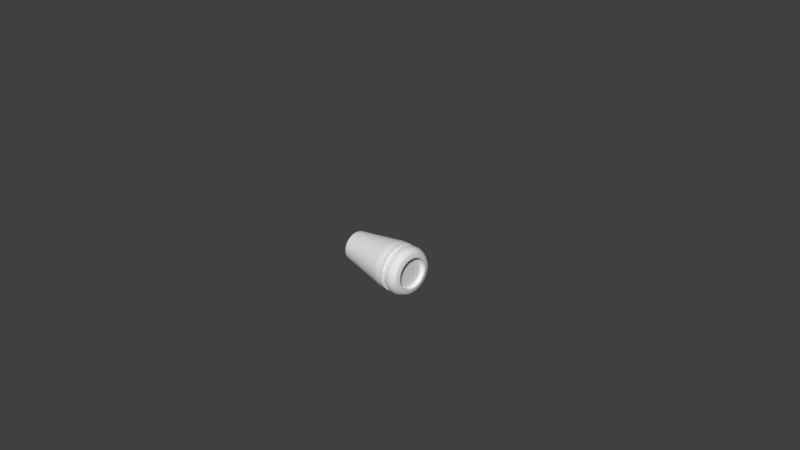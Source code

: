 # Source: Blaster.blend  (saved by Blender 2.79.0; exported with 4.5.12 LTS)
import bpy
from mathutils import Matrix  # noqa: F401  (used for matrix-valued properties, if any)

bpy.ops.wm.read_factory_settings(use_empty=True)
scene = bpy.context.scene
scene.name = 'Scene'

# ---- collections
col_collection_1 = bpy.data.collections.new('Collection 1'); scene.collection.children.link(col_collection_1)

# ---- materials (node trees are filled in below, after node groups)
mat_blaster_base = bpy.data.materials.new('Blaster Base')
mat_blaster_base.alpha_threshold = 0.0
mat_blaster_base.roughness = 0.5
mat_blaster_light = bpy.data.materials.new('Blaster Light')
mat_blaster_light.alpha_threshold = 0.0
mat_blaster_light.roughness = 0.5

# ---- material node trees
mat_blaster_base.use_nodes = True; mat_blaster_base.node_tree.nodes.clear()
_N = mat_blaster_base.node_tree.nodes; _L = mat_blaster_base.node_tree.links
n0 = _N.new('ShaderNodeOutputMaterial'); n0.name = 'Material Output'; n0.location = (300, 300)
n1 = _N.new('ShaderNodeBsdfDiffuse'); n1.name = 'Diffuse BSDF'; n1.location = (10, 300)
_L.new(n1.outputs[0], n0.inputs[0])
n0.is_active_output = True
mat_blaster_light.use_nodes = True; mat_blaster_light.node_tree.nodes.clear()
_N = mat_blaster_light.node_tree.nodes; _L = mat_blaster_light.node_tree.links
n0 = _N.new('ShaderNodeOutputMaterial'); n0.name = 'Material Output'; n0.location = (300, 300)
n1 = _N.new('ShaderNodeBsdfDiffuse'); n1.name = 'Diffuse BSDF'; n1.location = (10, 300)
_L.new(n1.outputs[0], n0.inputs[0])
n0.is_active_output = True

# ---- world
world_world = bpy.data.worlds.new('World'); scene.world = world_world
world_world.color = (0.05088, 0.05088, 0.05088)
world_world.use_sun_shadow = False
world_world.sun_shadow_jitter_overblur = 0.0
world_world.cycles.sampling_method = 'MANUAL'

# ---- cameras
cam_camera = bpy.data.cameras.new('Camera')
cam_camera.clip_end = 100.0
cam_camera.lens = 35.0
cam_camera.sensor_width = 32.0
cam_camera.sensor_height = 18.0
cam_camera.ortho_scale = 7.314
cam_camera.dof.focus_distance = 0.0

# ---- meshes
me_cylinder = bpy.data.meshes.new('Cylinder')
me_cylinder.from_pydata([(-0.32, 0.2042, -1.779e-08), (-0.32, 0.2003, -0.03984), (-0.32, 0.1887, -0.07815), (-0.32, 0.1698, -0.1135), (-0.32, 0.1444, -0.1444), (-0.32, 0.1135, -0.1698), (-0.32, 0.07815, -0.1887), (-0.32, 0.03984, -0.2003), (-0.32, 2.691e-07, -0.2042), (-0.32, -0.03984, -0.2003), (-0.32, -0.07815, -0.1887), (-0.32, -0.1135, -0.1698), (-0.32, -0.1444, -0.1444), (-0.32, -0.1698, -0.1135), (-0.32, -0.1887, -0.07815), (-0.32, -0.2003, -0.03984), (-0.32, -0.2042, 5.525e-08), (-0.32, -0.2003, 0.03984), (-0.32, -0.1887, 0.07815), (-0.32, -0.1698, 0.1135), (-0.32, -0.1444, 0.1444), (-0.32, -0.1135, 0.1698), (-0.32, -0.07815, 0.1887), (-0.32, -0.03984, 0.2003), (-0.32, 4.509e-07, 0.2042), (-0.32, 0.03984, 0.2003), (-0.32, 0.07815, 0.1887), (-0.32, 0.1135, 0.1698), (-0.32, 0.1444, 0.1444), (-0.32, 0.1698, 0.1135), (-0.32, 0.1887, 0.07815), (-0.32, 0.2003, 0.03984), (0.5909, 0.32, 3.439e-08), (0.5909, 0.3139, -0.06243), (0.5909, 0.2956, -0.1225), (0.5909, 0.2661, -0.1778), (0.5909, 0.2263, -0.2263), (0.5909, 0.1778, -0.2661), (0.5909, 0.1225, -0.2956), (0.5909, 0.06243, -0.3139), (0.5909, 2.411e-07, -0.32), (0.5909, -0.06243, -0.3139), (0.5909, -0.1225, -0.2956), (0.5909, -0.1778, -0.2661), (0.5909, -0.2263, -0.2263), (0.5909, -0.2661, -0.1778), (0.5909, -0.2956, -0.1225), (0.5909, -0.3139, -0.06243), (0.5909, -0.32, 1.488e-07), (0.5909, -0.3139, 0.06243), (0.5909, -0.2956, 0.1225), (0.5909, -0.2661, 0.1778), (0.5909, -0.2263, 0.2263), (0.5909, -0.1778, 0.2661), (0.5909, -0.1225, 0.2956), (0.5909, -0.06243, 0.3139), (0.5909, 5.26e-07, 0.32), (0.5909, 0.06243, 0.3139), (0.5909, 0.1225, 0.2956), (0.5909, 0.1778, 0.2661), (0.5909, 0.2263, 0.2263), (0.5909, 0.2661, 0.1778), (0.5909, 0.2956, 0.1225), (0.5909, 0.3139, 0.06243), (0.5694, 0.3139, -0.06243), (0.5694, 0.2956, -0.1225), (0.5694, 0.2661, -0.1778), (0.5694, 0.2263, -0.2263), (0.5694, 0.1778, -0.2661), (0.5694, 0.1225, -0.2956), (0.5694, 0.06243, -0.3139), (0.5694, 2.411e-07, -0.32), (0.5694, -0.06243, -0.3139), (0.5694, -0.1225, -0.2956), (0.5694, -0.1778, -0.2661), (0.5694, -0.2263, -0.2263), (0.5694, -0.2661, -0.1778), (0.5694, -0.2956, -0.1225), (0.5694, -0.3139, -0.06243), (0.5694, -0.32, 1.461e-07), (0.5694, -0.3139, 0.06243), (0.5694, -0.2956, 0.1225), (0.5694, -0.2661, 0.1778), (0.5694, -0.2263, 0.2263), (0.5694, -0.1778, 0.2661), (0.5694, -0.1225, 0.2956), (0.5694, -0.06243, 0.3139), (0.5694, 5.26e-07, 0.32), (0.5694, 0.06243, 0.3139), (0.5694, 0.1225, 0.2956), (0.5694, 0.1778, 0.2661), (0.5694, 0.2263, 0.2263), (0.5694, 0.2661, 0.1778), (0.5694, 0.2956, 0.1225), (0.5694, 0.3139, 0.06243), (0.5694, 0.32, 3.169e-08), (0.4853, 0.3139, -0.06243), (0.4853, 0.2956, -0.1225), (0.4853, 0.2661, -0.1778), (0.4853, 0.2263, -0.2263), (0.4853, 0.1778, -0.2661), (0.4853, 0.1225, -0.2956), (0.4853, 0.06243, -0.3139), (0.4853, 2.411e-07, -0.32), (0.4853, -0.06243, -0.3139), (0.4853, -0.1225, -0.2956), (0.4853, -0.1778, -0.2661), (0.4853, -0.2263, -0.2263), (0.4853, -0.2661, -0.1778), (0.4853, -0.2956, -0.1225), (0.4853, -0.3139, -0.06243), (0.4853, -0.32, 1.43e-07), (0.4853, -0.3139, 0.06243), (0.4853, -0.2956, 0.1225), (0.4853, -0.2661, 0.1778), (0.4853, -0.2263, 0.2263), (0.4853, -0.1778, 0.2661), (0.4853, -0.1225, 0.2956), (0.4853, -0.06243, 0.3139), (0.4853, 5.26e-07, 0.32), (0.4853, 0.06243, 0.3139), (0.4853, 0.1225, 0.2956), (0.4853, 0.1778, 0.2661), (0.4853, 0.2263, 0.2263), (0.4853, 0.2661, 0.1778), (0.4853, 0.2956, 0.1225), (0.4853, 0.3139, 0.06243), (0.4853, 0.32, 2.861e-08), (0.3865, 0.3139, -0.06243), (0.3865, 0.2956, -0.1225), (0.3865, 0.2661, -0.1778), (0.3865, 0.2263, -0.2263), (0.3865, 0.1778, -0.2661), (0.3865, 0.1225, -0.2956), (0.3865, 0.06243, -0.3139), (0.3865, 2.411e-07, -0.32), (0.3865, -0.06243, -0.3139), (0.3865, -0.1225, -0.2956), (0.3865, -0.1778, -0.2661), (0.3865, -0.2263, -0.2263), (0.3865, -0.2661, -0.1778), (0.3865, -0.2956, -0.1225), (0.3865, -0.3139, -0.06243), (0.3865, -0.32, 1.394e-07), (0.3865, -0.3139, 0.06243), (0.3865, -0.2956, 0.1225), (0.3865, -0.2661, 0.1778), (0.3865, -0.2263, 0.2263), (0.3865, -0.1778, 0.2661), (0.3865, -0.1225, 0.2956), (0.3865, -0.06243, 0.3139), (0.3865, 5.26e-07, 0.32), (0.3865, 0.06243, 0.3139), (0.3865, 0.1225, 0.2956), (0.3865, 0.1778, 0.2661), (0.3865, 0.2263, 0.2263), (0.3865, 0.2661, 0.1778), (0.3865, 0.2956, 0.1225), (0.3865, 0.3139, 0.06243), (0.3865, 0.32, 2.498e-08), (0.4853, 0.2818, 2.707e-08), (0.5694, 0.2818, 2.979e-08), (0.5694, 0.2764, -0.05498), (0.5694, 0.2604, -0.1078), (0.5694, 0.2343, -0.1566), (0.5694, 0.1993, -0.1993), (0.5694, 0.1566, -0.2343), (0.5694, 0.1078, -0.2604), (0.5694, 0.05498, -0.2764), (0.5694, 2.5e-07, -0.2818), (0.5694, -0.05498, -0.2764), (0.5694, -0.1078, -0.2604), (0.5694, -0.1566, -0.2343), (0.5694, -0.1993, -0.1993), (0.5694, -0.2343, -0.1566), (0.5694, -0.2604, -0.1078), (0.5694, -0.2764, -0.05498), (0.5694, -0.2818, 1.306e-07), (0.5694, -0.2764, 0.05498), (0.5694, -0.2604, 0.1078), (0.5694, -0.2343, 0.1566), (0.5694, -0.1993, 0.1993), (0.5694, -0.1566, 0.2343), (0.5694, -0.1078, 0.2604), (0.5694, -0.05498, 0.2764), (0.5694, 5.009e-07, 0.2818), (0.5694, 0.05498, 0.2764), (0.5694, 0.1078, 0.2604), (0.5694, 0.1566, 0.2343), (0.5694, 0.1993, 0.1993), (0.5694, 0.2343, 0.1566), (0.5694, 0.2604, 0.1078), (0.5694, 0.2764, 0.05498), (0.4853, 0.2764, -0.05498), (0.4853, 0.2604, -0.1078), (0.4853, 0.2343, -0.1566), (0.4853, 0.1993, -0.1993), (0.4853, 0.1566, -0.2343), (0.4853, 0.1078, -0.2604), (0.4853, 0.05498, -0.2764), (0.4853, 2.5e-07, -0.2818), (0.4853, -0.05498, -0.2764), (0.4853, -0.1078, -0.2604), (0.4853, -0.1566, -0.2343), (0.4853, -0.1993, -0.1993), (0.4853, -0.2343, -0.1566), (0.4853, -0.2604, -0.1078), (0.4853, -0.2764, -0.05498), (0.4853, -0.2818, 1.279e-07), (0.4853, -0.2764, 0.05498), (0.4853, -0.2604, 0.1078), (0.4853, -0.2343, 0.1566), (0.4853, -0.1993, 0.1993), (0.4853, -0.1566, 0.2343), (0.4853, -0.1078, 0.2604), (0.4853, -0.05498, 0.2764), (0.4853, 5.009e-07, 0.2818), (0.4853, 0.05498, 0.2764), (0.4853, 0.1078, 0.2604), (0.4853, 0.1566, 0.2343), (0.4853, 0.1993, 0.1993), (0.4853, 0.2343, 0.1566), (0.4853, 0.2604, 0.1078), (0.4853, 0.2764, 0.05498), (0.7197, 0.2095, 3.578e-08), (0.6268, 0.32, 3.518e-08), (0.7073, 0.2733, 3.271e-08), (0.7197, 0.2055, -0.04088), (0.6268, 0.3139, -0.06243), (0.7073, 0.2681, -0.05332), (0.7197, 0.1936, -0.08019), (0.6268, 0.2956, -0.1225), (0.7073, 0.2525, -0.1046), (0.7197, 0.1742, -0.1164), (0.6268, 0.2661, -0.1778), (0.7073, 0.2273, -0.1518), (0.7197, 0.1482, -0.1482), (0.6268, 0.2263, -0.2263), (0.7073, 0.1933, -0.1933), (0.7197, 0.1164, -0.1742), (0.6268, 0.1778, -0.2661), (0.7073, 0.1518, -0.2273), (0.7197, 0.08019, -0.1936), (0.6268, 0.1225, -0.2956), (0.7073, 0.1046, -0.2525), (0.7197, 0.04088, -0.2055), (0.6268, 0.06243, -0.3139), (0.7073, 0.05332, -0.2681), (0.7197, 2.422e-07, -0.2095), (0.6268, 2.411e-07, -0.32), (0.7073, 2.412e-07, -0.2733), (0.7197, -0.04088, -0.2055), (0.6268, -0.06243, -0.3139), (0.7073, -0.05332, -0.2681), (0.7197, -0.08019, -0.1936), (0.6268, -0.1225, -0.2956), (0.7073, -0.1046, -0.2525), (0.7197, -0.1164, -0.1742), (0.6268, -0.1778, -0.2661), (0.7073, -0.1518, -0.2273), (0.7197, -0.1482, -0.1482), (0.6268, -0.2263, -0.2263), (0.7073, -0.1933, -0.1933), (0.7197, -0.1742, -0.1164), (0.6268, -0.2661, -0.1778), (0.7073, -0.2273, -0.1518), (0.7197, -0.1936, -0.08019), (0.6268, -0.2956, -0.1225), (0.7073, -0.2525, -0.1046), (0.7197, -0.2055, -0.04088), (0.6268, -0.3139, -0.06243), (0.7073, -0.2681, -0.05332), (0.7197, -0.2095, 8.01e-08), (0.6268, -0.32, 1.496e-07), (0.7073, -0.2733, 1.132e-07), (0.7197, -0.2055, 0.04088), (0.6268, -0.3139, 0.06243), (0.7073, -0.2681, 0.05332), (0.7197, -0.1936, 0.08019), (0.6268, -0.2956, 0.1225), (0.7073, -0.2525, 0.1046), (0.7197, -0.1742, 0.1164), (0.6268, -0.2661, 0.1778), (0.7073, -0.2273, 0.1518), (0.7197, -0.1482, 0.1482), (0.6268, -0.2263, 0.2263), (0.7073, -0.1933, 0.1933), (0.7197, -0.1164, 0.1742), (0.6268, -0.1778, 0.2661), (0.7073, -0.1518, 0.2273), (0.7197, -0.08019, 0.1936), (0.6268, -0.1225, 0.2956), (0.7073, -0.1046, 0.2525), (0.7197, -0.04088, 0.2055), (0.6268, -0.06243, 0.3139), (0.7073, -0.05332, 0.2681), (0.7197, 4.34e-07, 0.2095), (0.6268, 5.26e-07, 0.32), (0.7073, 4.916e-07, 0.2733), (0.7197, 0.04088, 0.2055), (0.6268, 0.06243, 0.3139), (0.7073, 0.05332, 0.2681), (0.7197, 0.08019, 0.1936), (0.6268, 0.1225, 0.2956), (0.7073, 0.1046, 0.2525), (0.7197, 0.1164, 0.1742), (0.6268, 0.1778, 0.2661), (0.7073, 0.1518, 0.2273), (0.7197, 0.1482, 0.1482), (0.6268, 0.2263, 0.2263), (0.7073, 0.1933, 0.1933), (0.7197, 0.1742, 0.1164), (0.6268, 0.2661, 0.1778), (0.7073, 0.2273, 0.1518), (0.7197, 0.1936, 0.08019), (0.6268, 0.2956, 0.1225), (0.7073, 0.2525, 0.1046), (0.7197, 0.2055, 0.04088), (0.6268, 0.3139, 0.06243), (0.7073, 0.2681, 0.05332), (0.7197, 0.2266, 2.887e-08), (0.7197, 0.2223, -0.04421), (0.7197, 0.2094, -0.08673), (0.7197, 0.1884, -0.1259), (0.7197, 0.1603, -0.1603), (0.7197, 0.1259, -0.1884), (0.7197, 0.08673, -0.2094), (0.7197, 0.04421, -0.2223), (0.7197, 2.412e-07, -0.2266), (0.7197, -0.04421, -0.2223), (0.7197, -0.08673, -0.2094), (0.7197, -0.1259, -0.1884), (0.7197, -0.1603, -0.1603), (0.7197, -0.1884, -0.1259), (0.7197, -0.2094, -0.08673), (0.7197, -0.2223, -0.04421), (0.7197, -0.2266, 7.544e-08), (0.7197, -0.2223, 0.04421), (0.7197, -0.2094, 0.08673), (0.7197, -0.1884, 0.1259), (0.7197, -0.1603, 0.1603), (0.7197, -0.1259, 0.1884), (0.7197, -0.08673, 0.2094), (0.7197, -0.04421, 0.2223), (0.7197, 4.573e-07, 0.2266), (0.7197, 0.04421, 0.2223), (0.7197, 0.08673, 0.2094), (0.7197, 0.1259, 0.1884), (0.7197, 0.1603, 0.1603), (0.7197, 0.1884, 0.1259), (0.7197, 0.2094, 0.08673), (0.7197, 0.2223, 0.04421), (0.6611, 0.2095, 3.098e-08), (0.6611, 0.2055, -0.04088), (0.6611, 0.1936, -0.08019), (0.6611, 0.1742, -0.1164), (0.6611, 0.1482, -0.1482), (0.6611, 0.1164, -0.1742), (0.6611, 0.08019, -0.1936), (0.6611, 0.04088, -0.2055), (0.6611, 2.438e-07, -0.2095), (0.6611, -0.04088, -0.2055), (0.6611, -0.08019, -0.1936), (0.6611, -0.1164, -0.1742), (0.6611, -0.1482, -0.1482), (0.6611, -0.1742, -0.1164), (0.6611, -0.1936, -0.08019), (0.6611, -0.2055, -0.04088), (0.6611, -0.2095, 7.531e-08), (0.6611, -0.2055, 0.04088), (0.6611, -0.1936, 0.08019), (0.6611, -0.1742, 0.1164), (0.6611, -0.1482, 0.1482), (0.6611, -0.1164, 0.1742), (0.6611, -0.08019, 0.1936), (0.6611, -0.04088, 0.2055), (0.6611, 4.356e-07, 0.2095), (0.6611, 0.04088, 0.2055), (0.6611, 0.08019, 0.1936), (0.6611, 0.1164, 0.1742), (0.6611, 0.1482, 0.1482), (0.6611, 0.1742, 0.1164), (0.6611, 0.1936, 0.08019), (0.6611, 0.2055, 0.04088), (0.6541, 0.3127, 3.51e-08), (0.6873, 0.2934, 3.408e-08), (0.6873, 0.2877, -0.05724), (0.6541, 0.3066, -0.061), (0.6873, 0.271, -0.1123), (0.6541, 0.2889, -0.1196), (0.6873, 0.2439, -0.163), (0.6541, 0.26, -0.1737), (0.6873, 0.2075, -0.2075), (0.6541, 0.2211, -0.2211), (0.6873, 0.163, -0.2439), (0.6541, 0.1737, -0.26), (0.6873, 0.1123, -0.271), (0.6541, 0.1196, -0.2889), (0.6873, 0.05724, -0.2877), (0.6541, 0.061, -0.3066), (0.6873, 2.411e-07, -0.2934), (0.6541, 2.411e-07, -0.3127), (0.6873, -0.05724, -0.2877), (0.6541, -0.061, -0.3066), (0.6873, -0.1123, -0.271), (0.6541, -0.1196, -0.2889), (0.6873, -0.163, -0.2439), (0.6541, -0.1737, -0.26), (0.6873, -0.2075, -0.2075), (0.6541, -0.2211, -0.2211), (0.6873, -0.2439, -0.163), (0.6541, -0.26, -0.1737), (0.6873, -0.271, -0.1123), (0.6541, -0.2889, -0.1196), (0.6873, -0.2877, -0.05724), (0.6541, -0.3066, -0.061), (0.6873, -0.2934, 1.292e-07), (0.6541, -0.3127, 1.442e-07), (0.6873, -0.2877, 0.05724), (0.6541, -0.3066, 0.061), (0.6873, -0.271, 0.1123), (0.6541, -0.2889, 0.1196), (0.6873, -0.2439, 0.163), (0.6541, -0.26, 0.1737), (0.6873, -0.2075, 0.2075), (0.6541, -0.2211, 0.2211), (0.6873, -0.163, 0.2439), (0.6541, -0.1737, 0.26), (0.6873, -0.1123, 0.271), (0.6541, -0.1196, 0.2889), (0.6873, -0.05724, 0.2877), (0.6541, -0.061, 0.3066), (0.6873, 5.064e-07, 0.2934), (0.6541, 5.206e-07, 0.3127), (0.6873, 0.05724, 0.2877), (0.6541, 0.061, 0.3066), (0.6873, 0.1123, 0.271), (0.6541, 0.1196, 0.2889), (0.6873, 0.163, 0.2439), (0.6541, 0.1737, 0.26), (0.6873, 0.2075, 0.2075), (0.6541, 0.2211, 0.2211), (0.6873, 0.2439, 0.163), (0.6541, 0.26, 0.1737), (0.6873, 0.271, 0.1123), (0.6541, 0.2889, 0.1196), (0.6873, 0.2877, 0.05724), (0.6541, 0.3066, 0.061)], [], [(63, 318, 225, 32), (34, 231, 234, 35), (35, 234, 237, 36), (36, 237, 240, 37), (37, 240, 243, 38), (38, 243, 246, 39), (39, 246, 249, 40), (40, 249, 252, 41), (41, 252, 255, 42), (42, 255, 258, 43), (43, 258, 261, 44), (44, 261, 264, 45), (45, 264, 267, 46), (46, 267, 270, 47), (47, 270, 273, 48), (48, 273, 276, 49), (49, 276, 279, 50), (50, 279, 282, 51), (51, 282, 285, 52), (52, 285, 288, 53), (53, 288, 291, 54), (54, 291, 294, 55), (55, 294, 297, 56), (56, 297, 300, 57), (57, 300, 303, 58), (58, 303, 306, 59), (59, 306, 309, 60), (60, 309, 312, 61), (61, 312, 315, 62), (62, 315, 318, 63), (32, 225, 228, 33), (33, 228, 231, 34), (0, 1, 2, 3, 4, 5, 6, 7, 8, 9, 10, 11, 12, 13, 14, 15, 16, 17, 18, 19, 20, 21, 22, 23, 24, 25, 26, 27, 28, 29, 30, 31), (94, 63, 32, 95), (93, 62, 63, 94), (92, 61, 62, 93), (91, 60, 61, 92), (90, 59, 60, 91), (89, 58, 59, 90), (88, 57, 58, 89), (87, 56, 57, 88), (86, 55, 56, 87), (85, 54, 55, 86), (84, 53, 54, 85), (83, 52, 53, 84), (82, 51, 52, 83), (81, 50, 51, 82), (80, 49, 50, 81), (79, 48, 49, 80), (78, 47, 48, 79), (77, 46, 47, 78), (76, 45, 46, 77), (75, 44, 45, 76), (74, 43, 44, 75), (73, 42, 43, 74), (72, 41, 42, 73), (71, 40, 41, 72), (70, 39, 40, 71), (69, 38, 39, 70), (68, 37, 38, 69), (67, 36, 37, 68), (66, 35, 36, 67), (65, 34, 35, 66), (64, 33, 34, 65), (95, 32, 33, 64), (83, 84, 182, 181), (119, 118, 215, 216), (82, 83, 181, 180), (120, 119, 216, 217), (81, 82, 180, 179), (121, 120, 217, 218), (80, 81, 179, 178), (122, 121, 218, 219), (96, 127, 160, 193), (79, 80, 178, 177), (123, 122, 219, 220), (97, 96, 193, 194), (78, 79, 177, 176), (124, 123, 220, 221), (98, 97, 194, 195), (77, 78, 176, 175), (125, 124, 221, 222), (99, 98, 195, 196), (76, 77, 175, 174), (126, 125, 222, 223), (100, 99, 196, 197), (75, 76, 174, 173), (127, 126, 223, 160), (101, 100, 197, 198), (74, 75, 173, 172), (102, 101, 198, 199), (73, 74, 172, 171), (103, 102, 199, 200), (72, 73, 171, 170), (104, 103, 200, 201), (71, 72, 170, 169), (105, 104, 201, 202), (158, 126, 127, 159), (157, 125, 126, 158), (156, 124, 125, 157), (155, 123, 124, 156), (154, 122, 123, 155), (153, 121, 122, 154), (152, 120, 121, 153), (151, 119, 120, 152), (150, 118, 119, 151), (149, 117, 118, 150), (148, 116, 117, 149), (147, 115, 116, 148), (146, 114, 115, 147), (145, 113, 114, 146), (144, 112, 113, 145), (143, 111, 112, 144), (142, 110, 111, 143), (141, 109, 110, 142), (140, 108, 109, 141), (139, 107, 108, 140), (138, 106, 107, 139), (137, 105, 106, 138), (136, 104, 105, 137), (135, 103, 104, 136), (134, 102, 103, 135), (133, 101, 102, 134), (132, 100, 101, 133), (131, 99, 100, 132), (130, 98, 99, 131), (129, 97, 98, 130), (128, 96, 97, 129), (159, 127, 96, 128), (0, 159, 128, 1), (1, 128, 129, 2), (2, 129, 130, 3), (3, 130, 131, 4), (4, 131, 132, 5), (5, 132, 133, 6), (6, 133, 134, 7), (7, 134, 135, 8), (8, 135, 136, 9), (9, 136, 137, 10), (10, 137, 138, 11), (11, 138, 139, 12), (12, 139, 140, 13), (13, 140, 141, 14), (14, 141, 142, 15), (15, 142, 143, 16), (16, 143, 144, 17), (17, 144, 145, 18), (18, 145, 146, 19), (19, 146, 147, 20), (20, 147, 148, 21), (21, 148, 149, 22), (22, 149, 150, 23), (23, 150, 151, 24), (24, 151, 152, 25), (25, 152, 153, 26), (26, 153, 154, 27), (27, 154, 155, 28), (28, 155, 156, 29), (29, 156, 157, 30), (30, 157, 158, 31), (31, 158, 159, 0), (160, 161, 162, 193), (193, 162, 163, 194), (194, 163, 164, 195), (195, 164, 165, 196), (196, 165, 166, 197), (197, 166, 167, 198), (198, 167, 168, 199), (199, 168, 169, 200), (200, 169, 170, 201), (201, 170, 171, 202), (202, 171, 172, 203), (203, 172, 173, 204), (204, 173, 174, 205), (205, 174, 175, 206), (206, 175, 176, 207), (207, 176, 177, 208), (208, 177, 178, 209), (209, 178, 179, 210), (210, 179, 180, 211), (211, 180, 181, 212), (212, 181, 182, 213), (213, 182, 183, 214), (214, 183, 184, 215), (215, 184, 185, 216), (216, 185, 186, 217), (217, 186, 187, 218), (218, 187, 188, 219), (219, 188, 189, 220), (220, 189, 190, 221), (221, 190, 191, 222), (222, 191, 192, 223), (223, 192, 161, 160), (118, 117, 214, 215), (84, 85, 183, 182), (117, 116, 213, 214), (85, 86, 184, 183), (116, 115, 212, 213), (86, 87, 185, 184), (115, 114, 211, 212), (87, 88, 186, 185), (114, 113, 210, 211), (88, 89, 187, 186), (113, 112, 209, 210), (89, 90, 188, 187), (95, 64, 162, 161), (112, 111, 208, 209), (90, 91, 189, 188), (64, 65, 163, 162), (111, 110, 207, 208), (91, 92, 190, 189), (65, 66, 164, 163), (110, 109, 206, 207), (92, 93, 191, 190), (66, 67, 165, 164), (109, 108, 205, 206), (93, 94, 192, 191), (67, 68, 166, 165), (108, 107, 204, 205), (94, 95, 161, 192), (68, 69, 167, 166), (107, 106, 203, 204), (69, 70, 168, 167), (106, 105, 202, 203), (70, 71, 169, 168), (386, 385, 226, 229), (385, 446, 319, 226), (229, 226, 320, 321), (388, 386, 229, 232), (234, 231, 389, 391), (232, 229, 321, 322), (390, 388, 232, 235), (237, 234, 391, 393), (235, 232, 322, 323), (392, 390, 235, 238), (240, 237, 393, 395), (238, 235, 323, 324), (394, 392, 238, 241), (243, 240, 395, 397), (241, 238, 324, 325), (396, 394, 241, 244), (246, 243, 397, 399), (244, 241, 325, 326), (398, 396, 244, 247), (249, 246, 399, 401), (247, 244, 326, 327), (400, 398, 247, 250), (252, 249, 401, 403), (250, 247, 327, 328), (402, 400, 250, 253), (255, 252, 403, 405), (253, 250, 328, 329), (404, 402, 253, 256), (258, 255, 405, 407), (256, 253, 329, 330), (406, 404, 256, 259), (261, 258, 407, 409), (259, 256, 330, 331), (408, 406, 259, 262), (264, 261, 409, 411), (262, 259, 331, 332), (410, 408, 262, 265), (267, 264, 411, 413), (265, 262, 332, 333), (412, 410, 265, 268), (270, 267, 413, 415), (268, 265, 333, 334), (414, 412, 268, 271), (273, 270, 415, 417), (271, 268, 334, 335), (416, 414, 271, 274), (276, 273, 417, 419), (274, 271, 335, 336), (418, 416, 274, 277), (279, 276, 419, 421), (277, 274, 336, 337), (420, 418, 277, 280), (282, 279, 421, 423), (280, 277, 337, 338), (422, 420, 280, 283), (285, 282, 423, 425), (283, 280, 338, 339), (424, 422, 283, 286), (288, 285, 425, 427), (286, 283, 339, 340), (426, 424, 286, 289), (291, 288, 427, 429), (289, 286, 340, 341), (428, 426, 289, 292), (294, 291, 429, 431), (292, 289, 341, 342), (430, 428, 292, 295), (297, 294, 431, 433), (295, 292, 342, 343), (432, 430, 295, 298), (300, 297, 433, 435), (298, 295, 343, 344), (434, 432, 298, 301), (303, 300, 435, 437), (301, 298, 344, 345), (436, 434, 301, 304), (306, 303, 437, 439), (304, 301, 345, 346), (438, 436, 304, 307), (309, 306, 439, 441), (307, 304, 346, 347), (440, 438, 307, 310), (312, 309, 441, 443), (310, 307, 347, 348), (442, 440, 310, 313), (315, 312, 443, 445), (313, 310, 348, 349), (444, 442, 313, 316), (318, 315, 445, 447), (316, 313, 349, 350), (446, 444, 316, 319), (319, 316, 350, 351), (228, 225, 384, 387), (231, 228, 387, 389), (226, 319, 351, 320), (251, 248, 360, 361), (224, 227, 321, 320), (227, 230, 322, 321), (230, 233, 323, 322), (233, 236, 324, 323), (236, 239, 325, 324), (239, 242, 326, 325), (242, 245, 327, 326), (245, 248, 328, 327), (248, 251, 329, 328), (251, 254, 330, 329), (254, 257, 331, 330), (257, 260, 332, 331), (260, 263, 333, 332), (263, 266, 334, 333), (266, 269, 335, 334), (269, 272, 336, 335), (272, 275, 337, 336), (275, 278, 338, 337), (278, 281, 339, 338), (281, 284, 340, 339), (284, 287, 341, 340), (287, 290, 342, 341), (290, 293, 343, 342), (293, 296, 344, 343), (296, 299, 345, 344), (299, 302, 346, 345), (302, 305, 347, 346), (305, 308, 348, 347), (308, 311, 349, 348), (311, 314, 350, 349), (314, 317, 351, 350), (317, 224, 320, 351), (353, 352, 383, 382, 381, 380, 379, 378, 377, 376, 375, 374, 373, 372, 371, 370, 369, 368, 367, 366, 365, 364, 363, 362, 361, 360, 359, 358, 357, 356, 355, 354), (293, 290, 374, 375), (254, 251, 361, 362), (296, 293, 375, 376), (257, 254, 362, 363), (299, 296, 376, 377), (260, 257, 363, 364), (302, 299, 377, 378), (263, 260, 364, 365), (305, 302, 378, 379), (266, 263, 365, 366), (227, 224, 352, 353), (308, 305, 379, 380), (269, 266, 366, 367), (230, 227, 353, 354), (311, 308, 380, 381), (272, 269, 367, 368), (233, 230, 354, 355), (314, 311, 381, 382), (275, 272, 368, 369), (236, 233, 355, 356), (317, 314, 382, 383), (278, 275, 369, 370), (239, 236, 356, 357), (224, 317, 383, 352), (281, 278, 370, 371), (242, 239, 357, 358), (284, 281, 371, 372), (245, 242, 358, 359), (287, 284, 372, 373), (248, 245, 359, 360), (290, 287, 373, 374), (385, 386, 387, 384), (386, 388, 389, 387), (388, 390, 391, 389), (390, 392, 393, 391), (392, 394, 395, 393), (394, 396, 397, 395), (396, 398, 399, 397), (398, 400, 401, 399), (400, 402, 403, 401), (402, 404, 405, 403), (404, 406, 407, 405), (406, 408, 409, 407), (408, 410, 411, 409), (410, 412, 413, 411), (412, 414, 415, 413), (414, 416, 417, 415), (416, 418, 419, 417), (418, 420, 421, 419), (420, 422, 423, 421), (422, 424, 425, 423), (424, 426, 427, 425), (426, 428, 429, 427), (428, 430, 431, 429), (430, 432, 433, 431), (432, 434, 435, 433), (434, 436, 437, 435), (436, 438, 439, 437), (438, 440, 441, 439), (440, 442, 443, 441), (442, 444, 445, 443), (444, 446, 447, 445), (446, 385, 384, 447), (225, 318, 447, 384)])
me_cylinder.polygons.foreach_set('use_smooth', [True] * 418)
me_cylinder.polygons.foreach_set('material_index', [0, 0, 0, 0, 0, 0, 0, 0, 0, 0, 0, 0, 0, 0, 0, 0, 0, 0, 0, 0, 0, 0, 0, 0, 0, 0, 0, 0, 0, 0, 0, 0, 0, 0, 0, 0, 0, 0, 0, 0, 0, 0, 0, 0, 0, 0, 0, 0, 0, 0, 0, 0, 0, 0, 0, 0, 0, 0, 0, 0, 0, 0, 0, 0, 0, 0, 0, 0, 0, 0, 0, 0, 0, 0, 0, 0, 0, 0, 0, 0, 0, 0, 0, 0, 0, 0, 0, 0, 0, 0, 0, 0, 0, 0, 0, 0, 0, 0, 0, 0, 0, 0, 0, 0, 0, 0, 0, 0, 0, 0, 0, 0, 0, 0, 0, 0, 0, 0, 0, 0, 0, 0, 0, 0, 0, 0, 0, 0, 0, 0, 0, 0, 0, 0, 0, 0, 0, 0, 0, 0, 0, 0, 0, 0, 0, 0, 0, 0, 0, 0, 0, 0, 0, 0, 0, 0, 0, 0, 0, 0, 0, 1, 1, 1, 1, 1, 1, 1, 1, 1, 1, 1, 1, 1, 1, 1, 1, 1, 1, 1, 1, 1, 1, 1, 1, 1, 1, 1, 1, 1, 1, 1, 1, 0, 0, 0, 0, 0, 0, 0, 0, 0, 0, 0, 0, 0, 0, 0, 0, 0, 0, 0, 0, 0, 0, 0, 0, 0, 0, 0, 0, 0, 0, 0, 0, 0, 0, 0, 0, 0, 0, 0, 0, 0, 0, 0, 0, 0, 0, 0, 0, 0, 0, 0, 0, 0, 0, 0, 0, 0, 0, 0, 0, 0, 0, 0, 0, 0, 0, 0, 0, 0, 0, 0, 0, 0, 0, 0, 0, 0, 0, 0, 0, 0, 0, 0, 0, 0, 0, 0, 0, 0, 0, 0, 0, 0, 0, 0, 0, 0, 0, 0, 0, 0, 0, 0, 0, 0, 0, 0, 0, 0, 0, 0, 0, 0, 0, 0, 0, 0, 0, 0, 0, 0, 0, 0, 0, 0, 0, 0, 0, 0, 0, 0, 0, 0, 0, 0, 0, 0, 0, 0, 0, 0, 0, 0, 0, 0, 0, 0, 0, 0, 0, 0, 0, 0, 0, 0, 0, 0, 0, 0, 0, 1, 0, 0, 0, 0, 0, 0, 0, 0, 0, 0, 0, 0, 0, 0, 0, 0, 0, 0, 0, 0, 0, 0, 0, 0, 0, 0, 0, 0, 0, 0, 0, 0, 0, 0, 0, 0, 0, 0, 0, 0, 0, 0, 0, 0, 0, 0, 0, 0, 0, 0, 0, 0, 0, 0, 0, 0, 0, 0, 0, 0, 0, 0, 0, 0])
_k = set([(128, 129), (128, 159), (129, 130), (130, 131), (131, 132), (132, 133), (133, 134), (134, 135), (135, 136), (136, 137), (137, 138), (138, 139), (139, 140), (140, 141), (141, 142), (142, 143), (143, 144), (144, 145), (145, 146), (146, 147), (147, 148), (148, 149), (149, 150), (150, 151), (151, 152), (152, 153), (153, 154), (154, 155), (155, 156), (156, 157), (157, 158), (158, 159), (225, 228), (225, 318), (226, 229), (226, 319), (228, 231), (229, 232), (231, 234), (232, 235), (234, 237), (235, 238), (237, 240), (238, 241), (240, 243), (241, 244), (243, 246), (244, 247), (246, 249), (247, 250), (249, 252), (250, 253), (252, 255), (253, 256), (255, 258), (256, 259), (258, 261), (259, 262), (261, 264), (262, 265), (264, 267), (265, 268), (267, 270), (268, 271), (270, 273), (271, 274), (273, 276), (274, 277), (276, 279), (277, 280), (279, 282), (280, 283), (282, 285), (283, 286), (285, 288), (286, 289), (288, 291), (289, 292), (291, 294), (292, 295), (294, 297), (295, 298), (297, 300), (298, 301), (300, 303), (301, 304), (303, 306), (304, 307), (306, 309), (307, 310), (309, 312), (310, 313), (312, 315), (313, 316), (315, 318), (316, 319), (320, 321), (320, 351), (321, 322), (322, 323), (323, 324), (324, 325), (325, 326), (326, 327), (327, 328), (328, 329), (329, 330), (330, 331), (331, 332), (332, 333), (333, 334), (334, 335), (335, 336), (336, 337), (337, 338), (338, 339), (339, 340), (340, 341), (341, 342), (342, 343), (343, 344), (344, 345), (345, 346), (346, 347), (347, 348), (348, 349), (349, 350), (350, 351)])
me_cylinder.attributes.new('sharp_edge', 'BOOLEAN', 'EDGE').data.foreach_set('value', [ (min(e.vertices), max(e.vertices)) in _k for e in me_cylinder.edges])
_uv = me_cylinder.uv_layers.new(name='UVMap')
_uv.uv.foreach_set('vector', [0.6837, 0.1813, 0.6694, 0.1894, 0.6545, 0.1656, 0.6681, 0.1563, 0.6309, 0.1101, 0.6187, 0.1216, 0.5982, 0.1017, 0.6094, 0.08918, 0.6094, 0.08918, 0.5982, 0.1017, 0.5759, 0.0834, 0.5862, 0.06994, 0.5862, 0.06994, 0.5759, 0.0834, 0.5521, 0.0668, 0.5614, 0.05249, 0.5614, 0.05249, 0.5521, 0.0668, 0.5268, 0.052, 0.5351, 0.03687, 0.5351, 0.03687, 0.5268, 0.052, 0.5, 0.03882, 0.5075, 0.02293, 0.5075, 0.02293, 0.5, 0.03882, 0.4715, 0.02686, 0.4787, 0.01011, 0.4869, 0.6919, 0.4815, 0.6778, 0.5059, 0.6689, 0.5113, 0.6825, 0.5113, 0.6825, 0.5059, 0.6689, 0.5288, 0.6591, 0.535, 0.6722, 0.535, 0.6722, 0.5288, 0.6591, 0.5509, 0.6477, 0.558, 0.6603, 0.558, 0.6603, 0.5509, 0.6477, 0.5721, 0.6346, 0.5802, 0.6467, 0.5802, 0.6467, 0.5721, 0.6346, 0.5923, 0.6199, 0.6013, 0.6314, 0.6013, 0.6314, 0.5923, 0.6199, 0.6113, 0.6035, 0.6213, 0.6143, 0.6213, 0.6143, 0.6113, 0.6035, 0.6291, 0.5856, 0.64, 0.5957, 0.64, 0.5957, 0.6291, 0.5856, 0.6456, 0.5662, 0.6573, 0.5755, 0.6573, 0.5755, 0.6456, 0.5662, 0.6605, 0.5456, 0.673, 0.5539, 0.673, 0.5539, 0.6605, 0.5456, 0.6739, 0.5236, 0.6871, 0.531, 0.6871, 0.531, 0.6739, 0.5236, 0.6856, 0.5005, 0.6994, 0.5069, 0.6994, 0.5069, 0.6856, 0.5005, 0.6955, 0.4765, 0.7098, 0.4818, 0.7098, 0.4818, 0.6955, 0.4765, 0.7035, 0.4516, 0.7183, 0.4557, 0.7183, 0.4557, 0.7035, 0.4516, 0.7095, 0.4259, 0.7247, 0.4289, 0.7247, 0.4289, 0.7095, 0.4259, 0.7135, 0.3997, 0.729, 0.4015, 0.729, 0.4015, 0.7135, 0.3997, 0.7155, 0.3731, 0.7312, 0.3737, 0.7312, 0.3737, 0.7155, 0.3731, 0.7153, 0.3462, 0.7311, 0.3455, 0.7311, 0.3455, 0.7153, 0.3462, 0.713, 0.3193, 0.7288, 0.3173, 0.7288, 0.3173, 0.713, 0.3193, 0.7086, 0.2924, 0.7243, 0.2892, 0.7243, 0.2892, 0.7086, 0.2924, 0.702, 0.2658, 0.7175, 0.2614, 0.7175, 0.2614, 0.702, 0.2658, 0.6932, 0.2397, 0.7084, 0.234, 0.7084, 0.234, 0.6932, 0.2397, 0.6824, 0.2142, 0.6971, 0.2072, 0.6971, 0.2072, 0.6824, 0.2142, 0.6694, 0.1894, 0.6837, 0.1813, 0.6681, 0.1563, 0.6545, 0.1656, 0.6375, 0.143, 0.6505, 0.1325, 0.6505, 0.1325, 0.6375, 0.143, 0.6187, 0.1216, 0.6309, 0.1101, 0.9893, 0.0487, 0.9963, 0.06548, 0.9998, 0.08329, 0.9998, 0.1014, 0.9963, 0.1193, 0.9893, 0.136, 0.9792, 0.1511, 0.9664, 0.164, 0.9513, 0.1741, 0.9345, 0.181, 0.9167, 0.1846, 0.8986, 0.1846, 0.8807, 0.181, 0.864, 0.1741, 0.8489, 0.164, 0.836, 0.1511, 0.8259, 0.136, 0.819, 0.1193, 0.8154, 0.1014, 0.8154, 0.08329, 0.819, 0.06548, 0.8259, 0.0487, 0.836, 0.0336, 0.8489, 0.02075, 0.864, 0.01066, 0.8807, 0.003714, 0.8986, 0.0001712, 0.9167, 0.0001712, 0.9345, 0.003714, 0.9513, 0.01066, 0.9664, 0.02075, 0.9792, 0.0336, 0.6926, 0.1763, 0.6837, 0.1813, 0.6681, 0.1563, 0.6766, 0.1506, 0.7063, 0.203, 0.6971, 0.2072, 0.6837, 0.1813, 0.6926, 0.1763, 0.7178, 0.2305, 0.7084, 0.234, 0.6971, 0.2072, 0.7063, 0.203, 0.7271, 0.2586, 0.7175, 0.2614, 0.7084, 0.234, 0.7178, 0.2305, 0.734, 0.2873, 0.7243, 0.2892, 0.7175, 0.2614, 0.7271, 0.2586, 0.7386, 0.3162, 0.7288, 0.3173, 0.7243, 0.2892, 0.734, 0.2873, 0.7409, 0.3451, 0.7311, 0.3455, 0.7288, 0.3173, 0.7386, 0.3162, 0.7409, 0.374, 0.7312, 0.3737, 0.7311, 0.3455, 0.7409, 0.3451, 0.7387, 0.4026, 0.729, 0.4015, 0.7312, 0.3737, 0.7409, 0.374, 0.7342, 0.4308, 0.7247, 0.4289, 0.729, 0.4015, 0.7387, 0.4026, 0.7275, 0.4583, 0.7183, 0.4557, 0.7247, 0.4289, 0.7342, 0.4308, 0.7187, 0.4851, 0.7098, 0.4818, 0.7183, 0.4557, 0.7275, 0.4583, 0.708, 0.5109, 0.6994, 0.5069, 0.7098, 0.4818, 0.7187, 0.4851, 0.6953, 0.5356, 0.6871, 0.531, 0.6994, 0.5069, 0.708, 0.5109, 0.6808, 0.5591, 0.673, 0.5539, 0.6871, 0.531, 0.6953, 0.5356, 0.6646, 0.5812, 0.6573, 0.5755, 0.673, 0.5539, 0.6808, 0.5591, 0.6468, 0.6019, 0.64, 0.5957, 0.6573, 0.5755, 0.6646, 0.5812, 0.6275, 0.6211, 0.6213, 0.6143, 0.64, 0.5957, 0.6468, 0.6019, 0.607, 0.6386, 0.6013, 0.6314, 0.6213, 0.6143, 0.6275, 0.6211, 0.5852, 0.6543, 0.5802, 0.6467, 0.6013, 0.6314, 0.607, 0.6386, 0.5624, 0.6682, 0.558, 0.6603, 0.5802, 0.6467, 0.5852, 0.6543, 0.5389, 0.6803, 0.535, 0.6722, 0.558, 0.6603, 0.5624, 0.6682, 0.5147, 0.6908, 0.5113, 0.6825, 0.535, 0.6722, 0.5389, 0.6803, 0.4901, 0.7003, 0.4869, 0.6919, 0.5113, 0.6825, 0.5147, 0.6908, 0.5122, 0.01322, 0.5075, 0.02293, 0.4787, 0.01011, 0.4832, 0.0001712, 0.5402, 0.02753, 0.5351, 0.03687, 0.5075, 0.02293, 0.5122, 0.01322, 0.5671, 0.0436, 0.5614, 0.05249, 0.5351, 0.03687, 0.5402, 0.02753, 0.5926, 0.06158, 0.5862, 0.06994, 0.5614, 0.05249, 0.5671, 0.0436, 0.6164, 0.0814, 0.6094, 0.08918, 0.5862, 0.06994, 0.5926, 0.06158, 0.6385, 0.103, 0.6309, 0.1101, 0.6094, 0.08918, 0.6164, 0.0814, 0.6586, 0.1261, 0.6505, 0.1325, 0.6309, 0.1101, 0.6385, 0.103, 0.6766, 0.1506, 0.6681, 0.1563, 0.6505, 0.1325, 0.6586, 0.1261, 0.7438, 0.5217, 0.7438, 0.4957, 0.7599, 0.496, 0.7599, 0.522, 0.8129, 0.4175, 0.8129, 0.4436, 0.7966, 0.4433, 0.7966, 0.4172, 0.7438, 0.5478, 0.7438, 0.5217, 0.7599, 0.522, 0.7599, 0.548, 0.8129, 0.3915, 0.8129, 0.4175, 0.7966, 0.4172, 0.7966, 0.3912, 0.7438, 0.5738, 0.7438, 0.5478, 0.7599, 0.548, 0.7599, 0.5741, 0.8129, 0.3655, 0.8129, 0.3915, 0.7966, 0.3912, 0.7966, 0.3652, 0.7438, 0.6, 0.7438, 0.5738, 0.7599, 0.5741, 0.7599, 0.6001, 0.8129, 0.3394, 0.8129, 0.3655, 0.7966, 0.3652, 0.7966, 0.3391, 0.8129, 0.1832, 0.8129, 0.2092, 0.7966, 0.2089, 0.7966, 0.1829, 0.7438, 0.6262, 0.7438, 0.6, 0.7599, 0.6001, 0.7599, 0.626, 0.8129, 0.3134, 0.8129, 0.3394, 0.7966, 0.3391, 0.7966, 0.3131, 0.8129, 0.1571, 0.8129, 0.1832, 0.7966, 0.1829, 0.7966, 0.1568, 0.7438, 0.6514, 0.7438, 0.6262, 0.7599, 0.626, 0.7599, 0.6514, 0.8129, 0.2873, 0.8129, 0.3134, 0.7966, 0.3131, 0.7966, 0.287, 0.8129, 0.1311, 0.8129, 0.1571, 0.7966, 0.1568, 0.7966, 0.1308, 0.7438, 0.6769, 0.7438, 0.6514, 0.7599, 0.6514, 0.7599, 0.6771, 0.8129, 0.2613, 0.8129, 0.2873, 0.7966, 0.287, 0.7966, 0.261, 0.8129, 0.105, 0.8129, 0.1311, 0.7966, 0.1308, 0.7966, 0.1048, 0.7438, 0.7022, 0.7438, 0.6769, 0.7599, 0.6771, 0.7599, 0.7025, 0.8129, 0.2353, 0.8129, 0.2613, 0.7966, 0.261, 0.7966, 0.235, 0.8129, 0.0791, 0.8129, 0.105, 0.7966, 0.1048, 0.7966, 0.0791, 0.7438, 0.7276, 0.7438, 0.7022, 0.7599, 0.7025, 0.7599, 0.7279, 0.8129, 0.2092, 0.8129, 0.2353, 0.7966, 0.235, 0.7966, 0.2089, 0.8129, 0.05322, 0.8129, 0.0791, 0.7966, 0.0791, 0.7966, 0.05322, 0.7438, 0.753, 0.7438, 0.7276, 0.7599, 0.7279, 0.7599, 0.7532, 0.8129, 0.02741, 0.8129, 0.05322, 0.7966, 0.05322, 0.7966, 0.02741, 0.7438, 0.7785, 0.7438, 0.753, 0.7599, 0.7532, 0.7599, 0.7785, 0.8129, 0.002194, 0.8129, 0.02741, 0.7966, 0.02741, 0.7966, 0.002194, 0.7438, 0.8033, 0.7438, 0.7785, 0.7599, 0.7785, 0.7599, 0.8033, 0.8129, 0.8033, 0.8129, 0.8279, 0.7966, 0.8279, 0.7966, 0.8033, 0.7438, 0.8279, 0.7438, 0.8033, 0.7599, 0.8033, 0.7599, 0.8279, 0.8129, 0.7784, 0.8129, 0.8033, 0.7966, 0.8033, 0.7966, 0.7778, 0.3393, 0.6197, 0.3827, 0.6197, 0.3827, 0.6431, 0.3393, 0.6431, 0.3393, 0.5961, 0.3827, 0.5961, 0.3827, 0.6197, 0.3393, 0.6197, 0.3393, 0.5724, 0.3827, 0.5724, 0.3827, 0.5961, 0.3393, 0.5961, 0.3393, 0.5486, 0.3827, 0.5486, 0.3827, 0.5724, 0.3393, 0.5724, 0.3393, 0.5247, 0.3827, 0.5247, 0.3827, 0.5486, 0.3393, 0.5486, 0.3393, 0.5008, 0.3827, 0.5008, 0.3827, 0.5247, 0.3393, 0.5247, 0.3393, 0.4768, 0.3827, 0.4768, 0.3827, 0.5008, 0.3393, 0.5008, 0.3393, 0.4528, 0.3827, 0.4528, 0.3827, 0.4768, 0.3393, 0.4768, 0.3393, 0.4289, 0.3827, 0.4289, 0.3827, 0.4528, 0.3393, 0.4528, 0.3393, 0.4049, 0.3827, 0.4049, 0.3827, 0.4289, 0.3393, 0.4289, 0.3393, 0.3811, 0.3827, 0.3811, 0.3827, 0.4049, 0.3393, 0.4049, 0.3393, 0.3573, 0.3827, 0.3573, 0.3827, 0.3811, 0.3393, 0.3811, 0.3393, 0.3336, 0.3827, 0.3336, 0.3827, 0.3573, 0.3393, 0.3573, 0.3393, 0.31, 0.3827, 0.31, 0.3827, 0.3336, 0.3393, 0.3336, 0.3393, 0.2867, 0.3827, 0.2867, 0.3827, 0.31, 0.3393, 0.31, 0.3393, 0.2634, 0.3827, 0.2634, 0.3827, 0.2867, 0.3393, 0.2867, 0.3393, 0.2404, 0.3827, 0.2404, 0.3827, 0.2634, 0.3393, 0.2634, 0.3393, 0.2176, 0.3827, 0.2176, 0.3827, 0.2404, 0.3393, 0.2404, 0.3393, 0.195, 0.3827, 0.195, 0.3827, 0.2176, 0.3393, 0.2176, 0.3393, 0.1727, 0.3827, 0.1727, 0.3827, 0.195, 0.3393, 0.195, 0.3393, 0.1508, 0.3827, 0.1508, 0.3827, 0.1727, 0.3393, 0.1727, 0.3393, 0.1291, 0.3827, 0.1291, 0.3827, 0.1508, 0.3393, 0.1508, 0.3393, 0.1077, 0.3827, 0.1077, 0.3827, 0.1291, 0.3393, 0.1291, 0.3393, 0.08661, 0.3827, 0.08661, 0.3827, 0.1077, 0.3393, 0.1077, 0.3393, 0.8005, 0.3827, 0.8005, 0.3827, 0.8217, 0.3393, 0.8217, 0.3393, 0.7789, 0.3827, 0.7789, 0.3827, 0.8005, 0.3393, 0.8005, 0.3393, 0.7569, 0.3827, 0.7569, 0.3827, 0.7789, 0.3393, 0.7789, 0.3393, 0.7347, 0.3827, 0.7347, 0.3827, 0.7569, 0.3393, 0.7569, 0.3393, 0.7122, 0.3827, 0.7122, 0.3827, 0.7347, 0.3393, 0.7347, 0.3393, 0.6894, 0.3827, 0.6894, 0.3827, 0.7122, 0.3393, 0.7122, 0.3393, 0.6663, 0.3827, 0.6663, 0.3827, 0.6894, 0.3393, 0.6894, 0.3393, 0.6431, 0.3827, 0.6431, 0.3827, 0.6663, 0.3393, 0.6663, 0.03538, 0.6431, 0.3393, 0.6431, 0.3393, 0.6663, 0.03538, 0.6663, 0.03538, 0.6663, 0.3393, 0.6663, 0.3393, 0.6894, 0.03538, 0.6894, 0.03538, 0.6894, 0.3393, 0.6894, 0.3393, 0.7122, 0.03538, 0.7122, 0.03538, 0.7122, 0.3393, 0.7122, 0.3393, 0.7347, 0.03538, 0.7347, 0.03538, 0.7347, 0.3393, 0.7347, 0.3393, 0.7569, 0.03538, 0.7569, 0.03538, 0.7569, 0.3393, 0.7569, 0.3393, 0.7789, 0.03538, 0.7789, 0.03538, 0.7789, 0.3393, 0.7789, 0.3393, 0.8005, 0.03538, 0.8005, 0.03538, 0.8005, 0.3393, 0.8005, 0.3393, 0.8217, 0.03538, 0.8217, 0.03538, 0.08661, 0.3393, 0.08661, 0.3393, 0.1077, 0.03538, 0.1077, 0.03538, 0.1077, 0.3393, 0.1077, 0.3393, 0.1291, 0.03538, 0.1291, 0.03538, 0.1291, 0.3393, 0.1291, 0.3393, 0.1508, 0.03538, 0.1508, 0.03538, 0.1508, 0.3393, 0.1508, 0.3393, 0.1727, 0.03538, 0.1727, 0.03538, 0.1727, 0.3393, 0.1727, 0.3393, 0.195, 0.03538, 0.195, 0.03538, 0.195, 0.3393, 0.195, 0.3393, 0.2176, 0.03538, 0.2176, 0.03538, 0.2176, 0.3393, 0.2176, 0.3393, 0.2404, 0.03538, 0.2404, 0.03538, 0.2404, 0.3393, 0.2404, 0.3393, 0.2634, 0.03538, 0.2634, 0.03538, 0.2634, 0.3393, 0.2634, 0.3393, 0.2867, 0.03538, 0.2867, 0.03538, 0.2867, 0.3393, 0.2867, 0.3393, 0.31, 0.03538, 0.31, 0.03538, 0.31, 0.3393, 0.31, 0.3393, 0.3336, 0.03538, 0.3336, 0.03538, 0.3336, 0.3393, 0.3336, 0.3393, 0.3573, 0.03538, 0.3573, 0.03538, 0.3573, 0.3393, 0.3573, 0.3393, 0.3811, 0.03538, 0.3811, 0.03538, 0.3811, 0.3393, 0.3811, 0.3393, 0.4049, 0.03538, 0.4049, 0.03538, 0.4049, 0.3393, 0.4049, 0.3393, 0.4289, 0.03538, 0.4289, 0.03538, 0.4289, 0.3393, 0.4289, 0.3393, 0.4528, 0.03538, 0.4528, 0.03538, 0.4528, 0.3393, 0.4528, 0.3393, 0.4768, 0.03538, 0.4768, 0.03538, 0.4768, 0.3393, 0.4768, 0.3393, 0.5008, 0.03538, 0.5008, 0.03538, 0.5008, 0.3393, 0.5008, 0.3393, 0.5247, 0.03538, 0.5247, 0.03538, 0.5247, 0.3393, 0.5247, 0.3393, 0.5486, 0.03538, 0.5486, 0.03538, 0.5486, 0.3393, 0.5486, 0.3393, 0.5724, 0.03538, 0.5724, 0.03538, 0.5724, 0.3393, 0.5724, 0.3393, 0.5961, 0.03538, 0.5961, 0.03538, 0.5961, 0.3393, 0.5961, 0.3393, 0.6197, 0.03538, 0.6197, 0.03538, 0.6197, 0.3393, 0.6197, 0.3393, 0.6431, 0.03538, 0.6431, 0.7966, 0.2089, 0.7599, 0.2095, 0.7599, 0.1835, 0.7966, 0.1829, 0.7966, 0.1829, 0.7599, 0.1835, 0.7599, 0.1574, 0.7966, 0.1568, 0.7966, 0.1568, 0.7599, 0.1574, 0.7599, 0.1314, 0.7966, 0.1308, 0.7966, 0.1308, 0.7599, 0.1314, 0.7599, 0.1054, 0.7966, 0.1048, 0.7966, 0.1048, 0.7599, 0.1054, 0.7599, 0.0791, 0.7966, 0.0791, 0.7966, 0.0791, 0.7599, 0.0791, 0.7599, 0.05322, 0.7966, 0.05322, 0.7966, 0.05322, 0.7599, 0.05322, 0.7599, 0.02741, 0.7966, 0.02741, 0.7966, 0.02741, 0.7599, 0.02741, 0.7599, 0.002194, 0.7966, 0.002194, 0.7966, 0.8279, 0.7599, 0.8279, 0.7599, 0.8033, 0.7966, 0.8033, 0.7966, 0.8033, 0.7599, 0.8033, 0.7599, 0.7785, 0.7966, 0.7778, 0.7966, 0.7778, 0.7599, 0.7785, 0.7599, 0.7532, 0.7966, 0.7527, 0.7966, 0.7527, 0.7599, 0.7532, 0.7599, 0.7279, 0.7966, 0.7273, 0.7966, 0.7273, 0.7599, 0.7279, 0.7599, 0.7025, 0.7966, 0.702, 0.7966, 0.702, 0.7599, 0.7025, 0.7599, 0.6771, 0.7966, 0.6765, 0.7966, 0.6765, 0.7599, 0.6771, 0.7599, 0.6514, 0.7966, 0.6514, 0.7966, 0.6514, 0.7599, 0.6514, 0.7599, 0.626, 0.7966, 0.6253, 0.7966, 0.6253, 0.7599, 0.626, 0.7599, 0.6001, 0.7966, 0.5994, 0.7966, 0.5994, 0.7599, 0.6001, 0.7599, 0.5741, 0.7966, 0.5734, 0.7966, 0.5734, 0.7599, 0.5741, 0.7599, 0.548, 0.7966, 0.5474, 0.7966, 0.5474, 0.7599, 0.548, 0.7599, 0.522, 0.7966, 0.5214, 0.7966, 0.5214, 0.7599, 0.522, 0.7599, 0.496, 0.7966, 0.4954, 0.7966, 0.4954, 0.7599, 0.496, 0.7599, 0.4696, 0.7966, 0.4696, 0.7966, 0.4696, 0.7599, 0.4696, 0.7599, 0.4439, 0.7966, 0.4433, 0.7966, 0.4433, 0.7599, 0.4439, 0.7599, 0.4179, 0.7966, 0.4172, 0.7966, 0.4172, 0.7599, 0.4179, 0.7599, 0.3918, 0.7966, 0.3912, 0.7966, 0.3912, 0.7599, 0.3918, 0.7599, 0.3658, 0.7966, 0.3652, 0.7966, 0.3652, 0.7599, 0.3658, 0.7599, 0.3397, 0.7966, 0.3391, 0.7966, 0.3391, 0.7599, 0.3397, 0.7599, 0.3137, 0.7966, 0.3131, 0.7966, 0.3131, 0.7599, 0.3137, 0.7599, 0.2877, 0.7966, 0.287, 0.7966, 0.287, 0.7599, 0.2877, 0.7599, 0.2616, 0.7966, 0.261, 0.7966, 0.261, 0.7599, 0.2616, 0.7599, 0.2356, 0.7966, 0.235, 0.7966, 0.235, 0.7599, 0.2356, 0.7599, 0.2095, 0.7966, 0.2089, 0.8129, 0.4436, 0.8129, 0.4696, 0.7966, 0.4696, 0.7966, 0.4433, 0.7438, 0.4957, 0.7438, 0.4696, 0.7599, 0.4696, 0.7599, 0.496, 0.8129, 0.4696, 0.8129, 0.4957, 0.7966, 0.4954, 0.7966, 0.4696, 0.7438, 0.4696, 0.7438, 0.4436, 0.7599, 0.4439, 0.7599, 0.4696, 0.8129, 0.4957, 0.8129, 0.5217, 0.7966, 0.5214, 0.7966, 0.4954, 0.7438, 0.4436, 0.7438, 0.4176, 0.7599, 0.4179, 0.7599, 0.4439, 0.8129, 0.5217, 0.8129, 0.5477, 0.7966, 0.5474, 0.7966, 0.5214, 0.7438, 0.4176, 0.7438, 0.3915, 0.7599, 0.3918, 0.7599, 0.4179, 0.8129, 0.5477, 0.8129, 0.5737, 0.7966, 0.5734, 0.7966, 0.5474, 0.7438, 0.3915, 0.7438, 0.3655, 0.7599, 0.3658, 0.7599, 0.3918, 0.8129, 0.5737, 0.8129, 0.5997, 0.7966, 0.5994, 0.7966, 0.5734, 0.7438, 0.3655, 0.7438, 0.3395, 0.7599, 0.3397, 0.7599, 0.3658, 0.7438, 0.2092, 0.7438, 0.1832, 0.7599, 0.1835, 0.7599, 0.2095, 0.8129, 0.5997, 0.8129, 0.6256, 0.7966, 0.6253, 0.7966, 0.5994, 0.7438, 0.3395, 0.7438, 0.3134, 0.7599, 0.3137, 0.7599, 0.3397, 0.7438, 0.1832, 0.7438, 0.1572, 0.7599, 0.1574, 0.7599, 0.1835, 0.8129, 0.6256, 0.8129, 0.6514, 0.7966, 0.6514, 0.7966, 0.6253, 0.7438, 0.3134, 0.7438, 0.2874, 0.7599, 0.2877, 0.7599, 0.3137, 0.7438, 0.1572, 0.7438, 0.1311, 0.7599, 0.1314, 0.7599, 0.1574, 0.8129, 0.6514, 0.8129, 0.6769, 0.7966, 0.6765, 0.7966, 0.6514, 0.7438, 0.2874, 0.7438, 0.2613, 0.7599, 0.2616, 0.7599, 0.2877, 0.7438, 0.1311, 0.7438, 0.1051, 0.7599, 0.1054, 0.7599, 0.1314, 0.8129, 0.6769, 0.8129, 0.7023, 0.7966, 0.702, 0.7966, 0.6765, 0.7438, 0.2613, 0.7438, 0.2353, 0.7599, 0.2356, 0.7599, 0.2616, 0.7438, 0.1051, 0.7438, 0.0791, 0.7599, 0.0791, 0.7599, 0.1054, 0.8129, 0.7023, 0.8129, 0.7277, 0.7966, 0.7273, 0.7966, 0.702, 0.7438, 0.2353, 0.7438, 0.2092, 0.7599, 0.2095, 0.7599, 0.2356, 0.7438, 0.0791, 0.7438, 0.05322, 0.7599, 0.05322, 0.7599, 0.0791, 0.8129, 0.7277, 0.8129, 0.7531, 0.7966, 0.7527, 0.7966, 0.7273, 0.7438, 0.05322, 0.7438, 0.02741, 0.7599, 0.02741, 0.7599, 0.05322, 0.8129, 0.7531, 0.8129, 0.7784, 0.7966, 0.7778, 0.7966, 0.7527, 0.7438, 0.02741, 0.7438, 0.002194, 0.7599, 0.002194, 0.7599, 0.02741, 0.6143, 0.162, 0.63, 0.1827, 0.6194, 0.1901, 0.6043, 0.1703, 0.63, 0.1827, 0.6438, 0.2044, 0.6327, 0.2109, 0.6194, 0.1901, 0.6043, 0.1703, 0.6194, 0.1901, 0.5999, 0.2037, 0.5859, 0.1855, 0.597, 0.1426, 0.6143, 0.162, 0.6043, 0.1703, 0.5876, 0.1517, 0.5982, 0.1017, 0.6187, 0.1216, 0.6095, 0.1305, 0.5896, 0.1113, 0.5876, 0.1517, 0.6043, 0.1703, 0.5859, 0.1855, 0.5704, 0.1684, 0.5781, 0.1245, 0.597, 0.1426, 0.5876, 0.1517, 0.5694, 0.1344, 0.5759, 0.0834, 0.5982, 0.1017, 0.5896, 0.1113, 0.5681, 0.09379, 0.5694, 0.1344, 0.5876, 0.1517, 0.5704, 0.1684, 0.5534, 0.1527, 0.5576, 0.1079, 0.5781, 0.1245, 0.5694, 0.1344, 0.5497, 0.1186, 0.5521, 0.0668, 0.5759, 0.0834, 0.5681, 0.09379, 0.5451, 0.07786, 0.5497, 0.1186, 0.5694, 0.1344, 0.5534, 0.1527, 0.5353, 0.138, 0.5357, 0.09286, 0.5576, 0.1079, 0.5497, 0.1186, 0.5287, 0.1042, 0.5268, 0.052, 0.5521, 0.0668, 0.5451, 0.07786, 0.5206, 0.06375, 0.5287, 0.1042, 0.5497, 0.1186, 0.5353, 0.138, 0.5159, 0.125, 0.5123, 0.07972, 0.5357, 0.09286, 0.5287, 0.1042, 0.5063, 0.09176, 0.5, 0.03882, 0.5268, 0.052, 0.5206, 0.06375, 0.4946, 0.05125, 0.5063, 0.09176, 0.5287, 0.1042, 0.5159, 0.125, 0.4955, 0.1135, 0.4875, 0.06828, 0.5123, 0.07972, 0.5063, 0.09176, 0.4825, 0.08113, 0.4715, 0.02686, 0.5, 0.03882, 0.4946, 0.05125, 0.4665, 0.04022, 0.4825, 0.08113, 0.5063, 0.09176, 0.4955, 0.1135, 0.474, 0.1042, 0.4605, 0.0589, 0.4875, 0.06828, 0.4825, 0.08113, 0.4569, 0.07294, 0.5059, 0.6689, 0.4815, 0.6778, 0.4779, 0.6664, 0.5017, 0.6583, 0.4569, 0.07294, 0.4825, 0.08113, 0.474, 0.1042, 0.452, 0.09746, 0.4964, 0.6439, 0.4738, 0.6506, 0.4713, 0.639, 0.4926, 0.633, 0.5288, 0.6591, 0.5059, 0.6689, 0.5017, 0.6583, 0.524, 0.6489, 0.4926, 0.633, 0.4713, 0.639, 0.4678, 0.6191, 0.486, 0.6137, 0.5176, 0.6352, 0.4964, 0.6439, 0.4926, 0.633, 0.5128, 0.6248, 0.5509, 0.6477, 0.5288, 0.6591, 0.524, 0.6489, 0.5454, 0.638, 0.5128, 0.6248, 0.4926, 0.633, 0.486, 0.6137, 0.5042, 0.606, 0.5379, 0.6248, 0.5176, 0.6352, 0.5128, 0.6248, 0.5322, 0.6149, 0.5721, 0.6346, 0.5509, 0.6477, 0.5454, 0.638, 0.5658, 0.6253, 0.5322, 0.6149, 0.5128, 0.6248, 0.5042, 0.606, 0.5219, 0.5967, 0.5572, 0.6127, 0.5379, 0.6248, 0.5322, 0.6149, 0.5508, 0.6032, 0.5923, 0.6199, 0.5721, 0.6346, 0.5658, 0.6253, 0.5852, 0.6111, 0.5508, 0.6032, 0.5322, 0.6149, 0.5219, 0.5967, 0.539, 0.586, 0.5757, 0.5991, 0.5572, 0.6127, 0.5508, 0.6032, 0.5685, 0.5902, 0.6113, 0.6035, 0.5923, 0.6199, 0.5852, 0.6111, 0.6036, 0.5952, 0.5685, 0.5902, 0.5508, 0.6032, 0.539, 0.586, 0.5553, 0.5738, 0.5931, 0.5841, 0.5757, 0.5991, 0.5685, 0.5902, 0.5852, 0.5757, 0.6291, 0.5856, 0.6113, 0.6035, 0.6036, 0.5952, 0.6207, 0.5779, 0.5852, 0.5757, 0.5685, 0.5902, 0.5553, 0.5738, 0.5705, 0.5602, 0.6093, 0.5675, 0.5931, 0.5841, 0.5852, 0.5757, 0.6006, 0.5597, 0.6456, 0.5662, 0.6291, 0.5856, 0.6207, 0.5779, 0.6365, 0.5592, 0.6006, 0.5597, 0.5852, 0.5757, 0.5705, 0.5602, 0.5849, 0.5455, 0.6243, 0.5497, 0.6093, 0.5675, 0.6006, 0.5597, 0.615, 0.5426, 0.6605, 0.5456, 0.6456, 0.5662, 0.6365, 0.5592, 0.6509, 0.5392, 0.615, 0.5426, 0.6006, 0.5597, 0.5849, 0.5455, 0.598, 0.5295, 0.6379, 0.5307, 0.6243, 0.5497, 0.615, 0.5426, 0.628, 0.5242, 0.6739, 0.5236, 0.6605, 0.5456, 0.6509, 0.5392, 0.6638, 0.518, 0.628, 0.5242, 0.615, 0.5426, 0.598, 0.5295, 0.6099, 0.5124, 0.65, 0.5105, 0.6379, 0.5307, 0.628, 0.5242, 0.6396, 0.5048, 0.6856, 0.5005, 0.6739, 0.5236, 0.6638, 0.518, 0.675, 0.4957, 0.6396, 0.5048, 0.628, 0.5242, 0.6099, 0.5124, 0.6205, 0.4944, 0.6605, 0.4893, 0.65, 0.5105, 0.6396, 0.5048, 0.6497, 0.4844, 0.6955, 0.4765, 0.6856, 0.5005, 0.675, 0.4957, 0.6844, 0.4725, 0.6497, 0.4844, 0.6396, 0.5048, 0.6205, 0.4944, 0.6297, 0.4755, 0.6694, 0.4672, 0.6605, 0.4893, 0.6497, 0.4844, 0.6581, 0.4632, 0.7035, 0.4516, 0.6955, 0.4765, 0.6844, 0.4725, 0.6921, 0.4484, 0.6581, 0.4632, 0.6497, 0.4844, 0.6297, 0.4755, 0.6374, 0.4558, 0.6766, 0.4443, 0.6694, 0.4672, 0.6581, 0.4632, 0.665, 0.4412, 0.7095, 0.4259, 0.7035, 0.4516, 0.6921, 0.4484, 0.6978, 0.4237, 0.665, 0.4412, 0.6581, 0.4632, 0.6374, 0.4558, 0.6436, 0.4354, 0.682, 0.4207, 0.6766, 0.4443, 0.665, 0.4412, 0.6701, 0.4185, 0.7135, 0.3997, 0.7095, 0.4259, 0.6978, 0.4237, 0.7017, 0.3984, 0.6701, 0.4185, 0.665, 0.4412, 0.6436, 0.4354, 0.6482, 0.4145, 0.6855, 0.3967, 0.682, 0.4207, 0.6701, 0.4185, 0.6734, 0.3954, 0.7155, 0.3731, 0.7135, 0.3997, 0.7017, 0.3984, 0.7035, 0.3727, 0.6734, 0.3954, 0.6701, 0.4185, 0.6482, 0.4145, 0.6511, 0.3931, 0.6871, 0.3723, 0.6855, 0.3967, 0.6734, 0.3954, 0.6748, 0.372, 0.7153, 0.3462, 0.7155, 0.3731, 0.7035, 0.3727, 0.7032, 0.3468, 0.6748, 0.372, 0.6734, 0.3954, 0.6511, 0.3931, 0.6523, 0.3714, 0.6868, 0.3477, 0.6871, 0.3723, 0.6748, 0.372, 0.6745, 0.3484, 0.713, 0.3193, 0.7153, 0.3462, 0.7032, 0.3468, 0.7009, 0.3208, 0.6745, 0.3484, 0.6748, 0.372, 0.6523, 0.3714, 0.6518, 0.3496, 0.6846, 0.323, 0.6868, 0.3477, 0.6745, 0.3484, 0.6722, 0.3247, 0.7086, 0.2924, 0.713, 0.3193, 0.7009, 0.3208, 0.6966, 0.295, 0.6722, 0.3247, 0.6745, 0.3484, 0.6518, 0.3496, 0.6496, 0.3277, 0.6803, 0.2985, 0.6846, 0.323, 0.6722, 0.3247, 0.668, 0.3011, 0.702, 0.2658, 0.7086, 0.2924, 0.6966, 0.295, 0.6901, 0.2693, 0.668, 0.3011, 0.6722, 0.3247, 0.6496, 0.3277, 0.6456, 0.306, 0.6741, 0.2742, 0.6803, 0.2985, 0.668, 0.3011, 0.662, 0.2778, 0.6932, 0.2397, 0.702, 0.2658, 0.6901, 0.2693, 0.6816, 0.2442, 0.662, 0.2778, 0.668, 0.3011, 0.6456, 0.306, 0.6398, 0.2845, 0.6659, 0.2503, 0.6741, 0.2742, 0.662, 0.2778, 0.6541, 0.2549, 0.6824, 0.2142, 0.6932, 0.2397, 0.6816, 0.2442, 0.6711, 0.2196, 0.6541, 0.2549, 0.662, 0.2778, 0.6398, 0.2845, 0.6324, 0.2633, 0.6558, 0.2269, 0.6659, 0.2503, 0.6541, 0.2549, 0.6443, 0.2325, 0.6694, 0.1894, 0.6824, 0.2142, 0.6711, 0.2196, 0.6585, 0.1957, 0.6443, 0.2325, 0.6541, 0.2549, 0.6324, 0.2633, 0.6232, 0.2427, 0.6438, 0.2044, 0.6558, 0.2269, 0.6443, 0.2325, 0.6327, 0.2109, 0.6327, 0.2109, 0.6443, 0.2325, 0.6232, 0.2427, 0.6124, 0.2228, 0.6375, 0.143, 0.6545, 0.1656, 0.644, 0.1729, 0.6277, 0.151, 0.6187, 0.1216, 0.6375, 0.143, 0.6277, 0.151, 0.6095, 0.1305, 0.6194, 0.1901, 0.6327, 0.2109, 0.6124, 0.2228, 0.5999, 0.2037, 0.4835, 0.6066, 0.4663, 0.6121, 0.4574, 0.5887, 0.4738, 0.5825, 0.5926, 0.2088, 0.579, 0.1912, 0.5859, 0.1855, 0.5999, 0.2037, 0.579, 0.1912, 0.5639, 0.1747, 0.5704, 0.1684, 0.5859, 0.1855, 0.5639, 0.1747, 0.5475, 0.1594, 0.5534, 0.1527, 0.5704, 0.1684, 0.5475, 0.1594, 0.5298, 0.1454, 0.5353, 0.138, 0.5534, 0.1527, 0.5298, 0.1454, 0.5111, 0.1326, 0.5159, 0.125, 0.5353, 0.138, 0.5111, 0.1326, 0.4914, 0.1217, 0.4955, 0.1135, 0.5159, 0.125, 0.4914, 0.1217, 0.4708, 0.1127, 0.474, 0.1042, 0.4955, 0.1135, 0.4708, 0.1127, 0.4502, 0.1061, 0.452, 0.09746, 0.474, 0.1042, 0.4663, 0.6121, 0.4835, 0.6066, 0.486, 0.6137, 0.4678, 0.6191, 0.4835, 0.6066, 0.5009, 0.5989, 0.5042, 0.606, 0.486, 0.6137, 0.5009, 0.5989, 0.5181, 0.59, 0.5219, 0.5967, 0.5042, 0.606, 0.5181, 0.59, 0.5345, 0.5794, 0.539, 0.586, 0.5219, 0.5967, 0.5345, 0.5794, 0.5503, 0.5676, 0.5553, 0.5738, 0.539, 0.586, 0.5503, 0.5676, 0.565, 0.5544, 0.5705, 0.5602, 0.5553, 0.5738, 0.565, 0.5544, 0.5789, 0.5401, 0.5849, 0.5455, 0.5705, 0.5602, 0.5789, 0.5401, 0.5917, 0.5246, 0.598, 0.5295, 0.5849, 0.5455, 0.5917, 0.5246, 0.6032, 0.508, 0.6099, 0.5124, 0.598, 0.5295, 0.6032, 0.508, 0.6134, 0.4905, 0.6205, 0.4944, 0.6099, 0.5124, 0.6134, 0.4905, 0.6222, 0.4721, 0.6297, 0.4755, 0.6205, 0.4944, 0.6222, 0.4721, 0.6297, 0.453, 0.6374, 0.4558, 0.6297, 0.4755, 0.6297, 0.453, 0.6356, 0.4333, 0.6436, 0.4354, 0.6374, 0.4558, 0.6356, 0.4333, 0.6399, 0.413, 0.6482, 0.4145, 0.6436, 0.4354, 0.6399, 0.413, 0.6427, 0.3922, 0.6511, 0.3931, 0.6482, 0.4145, 0.6427, 0.3922, 0.6438, 0.3712, 0.6523, 0.3714, 0.6511, 0.3931, 0.6438, 0.3712, 0.6433, 0.3501, 0.6518, 0.3496, 0.6523, 0.3714, 0.6433, 0.3501, 0.6411, 0.3289, 0.6496, 0.3277, 0.6518, 0.3496, 0.6411, 0.3289, 0.6371, 0.3078, 0.6456, 0.306, 0.6496, 0.3277, 0.6371, 0.3078, 0.6315, 0.287, 0.6398, 0.2845, 0.6456, 0.306, 0.6315, 0.287, 0.6242, 0.2665, 0.6324, 0.2633, 0.6398, 0.2845, 0.6242, 0.2665, 0.6153, 0.2466, 0.6232, 0.2427, 0.6324, 0.2633, 0.6153, 0.2466, 0.6047, 0.2273, 0.6124, 0.2228, 0.6232, 0.2427, 0.6047, 0.2273, 0.5926, 0.2088, 0.5999, 0.2037, 0.6124, 0.2228, 0.6082, 0.7349, 0.6186, 0.7504, 0.6257, 0.7676, 0.6293, 0.7859, 0.6293, 0.8045, 0.6257, 0.8228, 0.6186, 0.84, 0.6082, 0.8555, 0.595, 0.8687, 0.5795, 0.8791, 0.5623, 0.8862, 0.544, 0.8898, 0.5254, 0.8898, 0.5071, 0.8862, 0.4899, 0.8791, 0.4744, 0.8687, 0.4612, 0.8555, 0.4509, 0.84, 0.4438, 0.8228, 0.4401, 0.8045, 0.4401, 0.7859, 0.4438, 0.7676, 0.4509, 0.7504, 0.4612, 0.7349, 0.4744, 0.7217, 0.4899, 0.7114, 0.5071, 0.7043, 0.5254, 0.7006, 0.544, 0.7006, 0.5623, 0.7043, 0.5795, 0.7114, 0.595, 0.7217, 0.6427, 0.3922, 0.6399, 0.413, 0.6121, 0.4081, 0.6144, 0.3895, 0.5009, 0.5989, 0.4835, 0.6066, 0.4738, 0.5825, 0.4895, 0.5756, 0.6438, 0.3712, 0.6427, 0.3922, 0.6144, 0.3895, 0.6152, 0.3708, 0.5181, 0.59, 0.5009, 0.5989, 0.4895, 0.5756, 0.5045, 0.5671, 0.6433, 0.3501, 0.6438, 0.3712, 0.6152, 0.3708, 0.6145, 0.3519, 0.5345, 0.5794, 0.5181, 0.59, 0.5045, 0.5671, 0.5192, 0.5577, 0.6411, 0.3289, 0.6433, 0.3501, 0.6145, 0.3519, 0.6123, 0.333, 0.5503, 0.5676, 0.5345, 0.5794, 0.5192, 0.5577, 0.533, 0.5468, 0.6371, 0.3078, 0.6411, 0.3289, 0.6123, 0.333, 0.6086, 0.3142, 0.565, 0.5544, 0.5503, 0.5676, 0.533, 0.5468, 0.5463, 0.5348, 0.579, 0.1912, 0.5926, 0.2088, 0.568, 0.2262, 0.5558, 0.2106, 0.6315, 0.287, 0.6371, 0.3078, 0.6086, 0.3142, 0.6034, 0.2957, 0.5789, 0.5401, 0.565, 0.5544, 0.5463, 0.5348, 0.5586, 0.5219, 0.5639, 0.1747, 0.579, 0.1912, 0.5558, 0.2106, 0.5422, 0.1959, 0.6242, 0.2665, 0.6315, 0.287, 0.6034, 0.2957, 0.5968, 0.2775, 0.5917, 0.5246, 0.5789, 0.5401, 0.5586, 0.5219, 0.5699, 0.508, 0.5475, 0.1594, 0.5639, 0.1747, 0.5422, 0.1959, 0.5276, 0.1823, 0.6153, 0.2466, 0.6242, 0.2665, 0.5968, 0.2775, 0.5886, 0.2597, 0.6032, 0.508, 0.5917, 0.5246, 0.5699, 0.508, 0.5801, 0.4932, 0.5298, 0.1454, 0.5475, 0.1594, 0.5276, 0.1823, 0.512, 0.1699, 0.6047, 0.2273, 0.6153, 0.2466, 0.5886, 0.2597, 0.579, 0.2426, 0.6134, 0.4905, 0.6032, 0.508, 0.5801, 0.4932, 0.5891, 0.4775, 0.5111, 0.1326, 0.5298, 0.1454, 0.512, 0.1699, 0.495, 0.159, 0.5926, 0.2088, 0.6047, 0.2273, 0.579, 0.2426, 0.568, 0.2262, 0.6222, 0.4721, 0.6134, 0.4905, 0.5891, 0.4775, 0.5968, 0.461, 0.4914, 0.1217, 0.5111, 0.1326, 0.495, 0.159, 0.4772, 0.149, 0.6297, 0.453, 0.6222, 0.4721, 0.5968, 0.461, 0.6033, 0.4439, 0.4708, 0.1127, 0.4914, 0.1217, 0.4772, 0.149, 0.4588, 0.1404, 0.6356, 0.4333, 0.6297, 0.453, 0.6033, 0.4439, 0.6084, 0.4262, 0.4502, 0.1061, 0.4708, 0.1127, 0.4588, 0.1404, 0.4401, 0.1331, 0.6399, 0.413, 0.6356, 0.4333, 0.6084, 0.4262, 0.6121, 0.4081, 0.63, 0.1827, 0.6143, 0.162, 0.6277, 0.151, 0.644, 0.1729, 0.6143, 0.162, 0.597, 0.1426, 0.6095, 0.1305, 0.6277, 0.151, 0.597, 0.1426, 0.5781, 0.1245, 0.5896, 0.1113, 0.6095, 0.1305, 0.5781, 0.1245, 0.5576, 0.1079, 0.5681, 0.09379, 0.5896, 0.1113, 0.5576, 0.1079, 0.5357, 0.09286, 0.5451, 0.07786, 0.5681, 0.09379, 0.5357, 0.09286, 0.5123, 0.07972, 0.5206, 0.06375, 0.5451, 0.07786, 0.5123, 0.07972, 0.4875, 0.06828, 0.4946, 0.05125, 0.5206, 0.06375, 0.4875, 0.06828, 0.4605, 0.0589, 0.4665, 0.04022, 0.4946, 0.05125, 0.4738, 0.6506, 0.4964, 0.6439, 0.5017, 0.6583, 0.4779, 0.6664, 0.4964, 0.6439, 0.5176, 0.6352, 0.524, 0.6489, 0.5017, 0.6583, 0.5176, 0.6352, 0.5379, 0.6248, 0.5454, 0.638, 0.524, 0.6489, 0.5379, 0.6248, 0.5572, 0.6127, 0.5658, 0.6253, 0.5454, 0.638, 0.5572, 0.6127, 0.5757, 0.5991, 0.5852, 0.6111, 0.5658, 0.6253, 0.5757, 0.5991, 0.5931, 0.5841, 0.6036, 0.5952, 0.5852, 0.6111, 0.5931, 0.5841, 0.6093, 0.5675, 0.6207, 0.5779, 0.6036, 0.5952, 0.6093, 0.5675, 0.6243, 0.5497, 0.6365, 0.5592, 0.6207, 0.5779, 0.6243, 0.5497, 0.6379, 0.5307, 0.6509, 0.5392, 0.6365, 0.5592, 0.6379, 0.5307, 0.65, 0.5105, 0.6638, 0.518, 0.6509, 0.5392, 0.65, 0.5105, 0.6605, 0.4893, 0.675, 0.4957, 0.6638, 0.518, 0.6605, 0.4893, 0.6694, 0.4672, 0.6844, 0.4725, 0.675, 0.4957, 0.6694, 0.4672, 0.6766, 0.4443, 0.6921, 0.4484, 0.6844, 0.4725, 0.6766, 0.4443, 0.682, 0.4207, 0.6978, 0.4237, 0.6921, 0.4484, 0.682, 0.4207, 0.6855, 0.3967, 0.7017, 0.3984, 0.6978, 0.4237, 0.6855, 0.3967, 0.6871, 0.3723, 0.7035, 0.3727, 0.7017, 0.3984, 0.6871, 0.3723, 0.6868, 0.3477, 0.7032, 0.3468, 0.7035, 0.3727, 0.6868, 0.3477, 0.6846, 0.323, 0.7009, 0.3208, 0.7032, 0.3468, 0.6846, 0.323, 0.6803, 0.2985, 0.6966, 0.295, 0.7009, 0.3208, 0.6803, 0.2985, 0.6741, 0.2742, 0.6901, 0.2693, 0.6966, 0.295, 0.6741, 0.2742, 0.6659, 0.2503, 0.6816, 0.2442, 0.6901, 0.2693, 0.6659, 0.2503, 0.6558, 0.2269, 0.6711, 0.2196, 0.6816, 0.2442, 0.6558, 0.2269, 0.6438, 0.2044, 0.6585, 0.1957, 0.6711, 0.2196, 0.6438, 0.2044, 0.63, 0.1827, 0.644, 0.1729, 0.6585, 0.1957, 0.6545, 0.1656, 0.6694, 0.1894, 0.6585, 0.1957, 0.644, 0.1729])
me_cylinder.materials.append(mat_blaster_base)
me_cylinder.materials.append(mat_blaster_light)
me_cylinder.use_remesh_preserve_volume = False
me_cylinder.use_remesh_preserve_attributes = False
me_cylinder.use_mirror_vertex_groups = False
me_cylinder.update()

# ---- objects
ob_cylinder = bpy.data.objects.new('Cylinder', me_cylinder)
ob_camera = bpy.data.objects.new('Camera', cam_camera)

# ---- transforms, parenting, visibility, modifiers, constraints
ob_cylinder.location = (0.0, 0.0, 0.0)
ob_cylinder.lineart.crease_threshold = 0.0
_m = ob_cylinder.modifiers.new('EdgeSplit', 'EDGE_SPLIT')
ob_camera.location = (7.481, -6.508, 5.344)
ob_camera.rotation_euler = (1.109, 0.01082, 0.8149)
ob_camera.lock_rotations_4d = False
ob_camera.empty_display_type = 'ARROWS'
ob_camera.color = (0.0, 0.0, 0.0, 0.0)
ob_camera.display_type = 'WIRE'
ob_camera.lineart.crease_threshold = 0.0

# ---- collection membership
col_collection_1.objects.link(ob_cylinder)
col_collection_1.objects.link(ob_camera)

# ---- scene / render settings (as saved in the file)
scene.camera = ob_camera
scene.frame_start = 1; scene.frame_end = 250; scene.frame_set(1)
scene.render.engine = 'CYCLES'
scene.render.resolution_percentage = 50
scene.render.dither_intensity = 0.0
scene.cycles.use_denoising = False
scene.cycles.samples = 128
scene.cycles.sampling_pattern = 'TABULATED_SOBOL'
scene.cycles.use_adaptive_sampling = False
scene.cycles.use_light_tree = False
scene.cycles.blur_glossy = 0.0
scene.cycles.sample_clamp_indirect = 0.0
scene.view_settings.view_transform = 'Standard'
bpy.context.view_layer.update()

# ---- added for rendering (the .blend has no usable light): sun
light_auto_sun = bpy.data.lights.new('AutoSun', 'SUN')
light_auto_sun.energy = 3.0
light_auto_sun.angle = 0.0523599
ob_auto_sun = bpy.data.objects.new('AutoSun', light_auto_sun)
scene.collection.objects.link(ob_auto_sun)
ob_auto_sun.rotation_euler = (0.872665, 0.174533, 0.523599)
bpy.context.view_layer.update()
